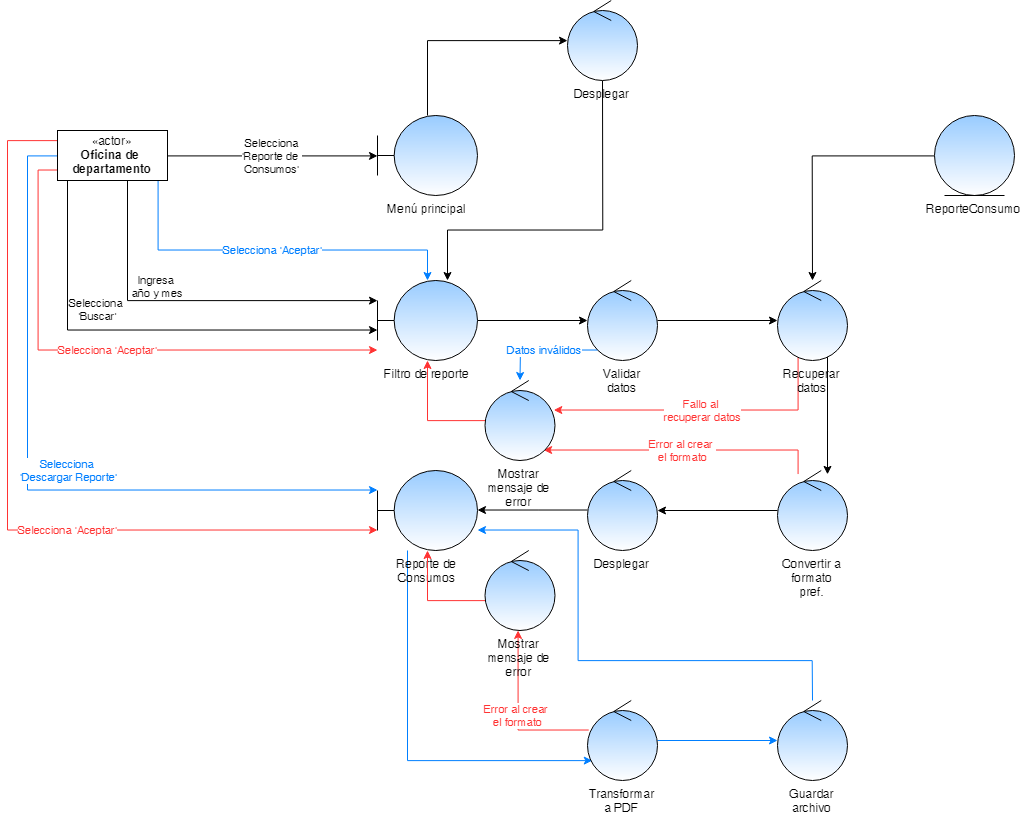

The diagram above was exported from draw.io. Its source (the exported page's mxGraphModel, read from the mxfile embedded in the PNG):
<mxGraphModel dx="2500" dy="934" grid="1" gridSize="10" guides="1" tooltips="1" connect="1" arrows="1" fold="1" page="1" pageScale="1" pageWidth="827" pageHeight="1169" math="0" shadow="0">
  <root>
    <mxCell id="0" />
    <mxCell id="1" parent="0" />
    <mxCell id="EJjP-p43SMofmXJObYSt-4" value="Selecciona&lt;br&gt;'Reporte de &lt;br&gt;Consumos'" style="edgeStyle=orthogonalEdgeStyle;rounded=0;orthogonalLoop=1;jettySize=auto;html=1;" edge="1" parent="1" source="EJjP-p43SMofmXJObYSt-2" target="EJjP-p43SMofmXJObYSt-3">
      <mxGeometry relative="1" as="geometry" />
    </mxCell>
    <mxCell id="EJjP-p43SMofmXJObYSt-8" value="Ingresa &lt;br&gt;año y mes" style="edgeStyle=orthogonalEdgeStyle;rounded=0;orthogonalLoop=1;jettySize=auto;html=1;" edge="1" parent="1" source="EJjP-p43SMofmXJObYSt-2" target="EJjP-p43SMofmXJObYSt-7">
      <mxGeometry x="-0.4286" y="30" relative="1" as="geometry">
        <Array as="points">
          <mxPoint x="20" y="440" />
        </Array>
        <mxPoint as="offset" />
      </mxGeometry>
    </mxCell>
    <mxCell id="EJjP-p43SMofmXJObYSt-9" value="Selecciona &lt;br&gt;'Buscar'" style="edgeStyle=orthogonalEdgeStyle;rounded=0;orthogonalLoop=1;jettySize=auto;html=1;" edge="1" parent="1" source="EJjP-p43SMofmXJObYSt-2" target="EJjP-p43SMofmXJObYSt-7">
      <mxGeometry x="-0.4348" y="30" relative="1" as="geometry">
        <Array as="points">
          <mxPoint x="-40" y="470" />
        </Array>
        <mxPoint as="offset" />
      </mxGeometry>
    </mxCell>
    <mxCell id="EJjP-p43SMofmXJObYSt-21" value="&lt;font color=&quot;#007fff&quot;&gt;Selecciona 'Aceptar'&lt;/font&gt;" style="edgeStyle=orthogonalEdgeStyle;rounded=0;orthogonalLoop=1;jettySize=auto;html=1;strokeColor=#007FFF;" edge="1" parent="1" source="EJjP-p43SMofmXJObYSt-2" target="EJjP-p43SMofmXJObYSt-7">
      <mxGeometry relative="1" as="geometry">
        <Array as="points">
          <mxPoint x="50" y="390" />
          <mxPoint x="320" y="390" />
        </Array>
      </mxGeometry>
    </mxCell>
    <mxCell id="EJjP-p43SMofmXJObYSt-22" value="&lt;font color=&quot;#007fff&quot;&gt;Selecciona&amp;nbsp;&lt;br&gt;'Descargar Reporte'&lt;/font&gt;" style="edgeStyle=orthogonalEdgeStyle;rounded=0;orthogonalLoop=1;jettySize=auto;html=1;strokeColor=#007FFF;" edge="1" parent="1" source="EJjP-p43SMofmXJObYSt-2" target="EJjP-p43SMofmXJObYSt-16">
      <mxGeometry x="0.1367" y="20" relative="1" as="geometry">
        <Array as="points">
          <mxPoint x="-80" y="295" />
          <mxPoint x="-80" y="630" />
        </Array>
        <mxPoint as="offset" />
      </mxGeometry>
    </mxCell>
    <mxCell id="EJjP-p43SMofmXJObYSt-30" value="&lt;font color=&quot;#ff3333&quot;&gt;Selecciona 'Aceptar'&lt;/font&gt;" style="edgeStyle=orthogonalEdgeStyle;rounded=0;orthogonalLoop=1;jettySize=auto;html=1;strokeColor=#FF3333;" edge="1" parent="1" source="EJjP-p43SMofmXJObYSt-2" target="EJjP-p43SMofmXJObYSt-7">
      <mxGeometry relative="1" as="geometry">
        <Array as="points">
          <mxPoint x="-70" y="310" />
          <mxPoint x="-70" y="490" />
        </Array>
      </mxGeometry>
    </mxCell>
    <mxCell id="EJjP-p43SMofmXJObYSt-36" value="&lt;font color=&quot;#ff3333&quot;&gt;Selecciona 'Aceptar'&lt;/font&gt;" style="edgeStyle=orthogonalEdgeStyle;rounded=0;orthogonalLoop=1;jettySize=auto;html=1;strokeColor=#FF3333;" edge="1" parent="1" source="EJjP-p43SMofmXJObYSt-2" target="EJjP-p43SMofmXJObYSt-16">
      <mxGeometry x="0.234" relative="1" as="geometry">
        <Array as="points">
          <mxPoint x="-100" y="280" />
          <mxPoint x="-100" y="670" />
        </Array>
        <mxPoint x="1" as="offset" />
      </mxGeometry>
    </mxCell>
    <mxCell id="EJjP-p43SMofmXJObYSt-2" value="«actor»&lt;br&gt;&lt;b&gt;Oficina de &lt;br&gt;departamento&lt;/b&gt;" style="html=1;" vertex="1" parent="1">
      <mxGeometry x="-50" y="270" width="110" height="50" as="geometry" />
    </mxCell>
    <mxCell id="EJjP-p43SMofmXJObYSt-6" style="edgeStyle=orthogonalEdgeStyle;rounded=0;orthogonalLoop=1;jettySize=auto;html=1;" edge="1" parent="1" source="EJjP-p43SMofmXJObYSt-3" target="EJjP-p43SMofmXJObYSt-5">
      <mxGeometry relative="1" as="geometry">
        <Array as="points">
          <mxPoint x="320" y="180" />
        </Array>
      </mxGeometry>
    </mxCell>
    <mxCell id="EJjP-p43SMofmXJObYSt-3" value="Menú principal" style="shape=umlBoundary;whiteSpace=wrap;html=1;labelPosition=center;verticalLabelPosition=bottom;align=center;verticalAlign=top;gradientColor=#ffffff;fillColor=#99CCFF;" vertex="1" parent="1">
      <mxGeometry x="270" y="255" width="100" height="80" as="geometry" />
    </mxCell>
    <mxCell id="EJjP-p43SMofmXJObYSt-41" style="edgeStyle=orthogonalEdgeStyle;rounded=0;orthogonalLoop=1;jettySize=auto;html=1;strokeColor=#000000;" edge="1" parent="1" source="EJjP-p43SMofmXJObYSt-5" target="EJjP-p43SMofmXJObYSt-7">
      <mxGeometry relative="1" as="geometry">
        <Array as="points">
          <mxPoint x="495" y="370" />
          <mxPoint x="340" y="370" />
        </Array>
      </mxGeometry>
    </mxCell>
    <mxCell id="EJjP-p43SMofmXJObYSt-5" value="Desplegar" style="ellipse;shape=umlControl;whiteSpace=wrap;html=1;labelPosition=center;verticalLabelPosition=bottom;align=center;verticalAlign=top;gradientColor=#ffffff;fillColor=#99CCFF;" vertex="1" parent="1">
      <mxGeometry x="460" y="140" width="70" height="80" as="geometry" />
    </mxCell>
    <mxCell id="EJjP-p43SMofmXJObYSt-11" style="edgeStyle=orthogonalEdgeStyle;rounded=0;orthogonalLoop=1;jettySize=auto;html=1;" edge="1" parent="1" source="EJjP-p43SMofmXJObYSt-7" target="EJjP-p43SMofmXJObYSt-10">
      <mxGeometry relative="1" as="geometry" />
    </mxCell>
    <mxCell id="EJjP-p43SMofmXJObYSt-7" value="Filtro de reporte" style="shape=umlBoundary;whiteSpace=wrap;html=1;labelPosition=center;verticalLabelPosition=bottom;align=center;verticalAlign=top;gradientColor=#ffffff;fillColor=#99CCFF;" vertex="1" parent="1">
      <mxGeometry x="270" y="420" width="100" height="80" as="geometry" />
    </mxCell>
    <mxCell id="EJjP-p43SMofmXJObYSt-15" style="edgeStyle=orthogonalEdgeStyle;rounded=0;orthogonalLoop=1;jettySize=auto;html=1;" edge="1" parent="1" source="EJjP-p43SMofmXJObYSt-10" target="EJjP-p43SMofmXJObYSt-12">
      <mxGeometry relative="1" as="geometry" />
    </mxCell>
    <mxCell id="EJjP-p43SMofmXJObYSt-20" value="&lt;font color=&quot;#007fff&quot;&gt;Datos inválidos&lt;/font&gt;" style="edgeStyle=orthogonalEdgeStyle;rounded=0;orthogonalLoop=1;jettySize=auto;html=1;strokeColor=#007FFF;" edge="1" parent="1" source="EJjP-p43SMofmXJObYSt-10" target="EJjP-p43SMofmXJObYSt-39">
      <mxGeometry relative="1" as="geometry">
        <Array as="points">
          <mxPoint x="413" y="490" />
        </Array>
      </mxGeometry>
    </mxCell>
    <mxCell id="EJjP-p43SMofmXJObYSt-10" value="Validar datos" style="ellipse;shape=umlControl;whiteSpace=wrap;html=1;labelPosition=center;verticalLabelPosition=bottom;align=center;verticalAlign=top;gradientColor=#ffffff;fillColor=#99CCFF;" vertex="1" parent="1">
      <mxGeometry x="480" y="420" width="70" height="80" as="geometry" />
    </mxCell>
    <mxCell id="EJjP-p43SMofmXJObYSt-18" style="edgeStyle=orthogonalEdgeStyle;rounded=0;orthogonalLoop=1;jettySize=auto;html=1;" edge="1" parent="1" source="EJjP-p43SMofmXJObYSt-12" target="EJjP-p43SMofmXJObYSt-31">
      <mxGeometry relative="1" as="geometry">
        <Array as="points">
          <mxPoint x="720" y="570" />
          <mxPoint x="720" y="570" />
        </Array>
      </mxGeometry>
    </mxCell>
    <mxCell id="EJjP-p43SMofmXJObYSt-28" value="&lt;font color=&quot;#ff3333&quot;&gt;Fallo al&amp;nbsp;&lt;br&gt;recuperar datos&lt;/font&gt;" style="edgeStyle=orthogonalEdgeStyle;rounded=0;orthogonalLoop=1;jettySize=auto;html=1;strokeColor=#FF3333;" edge="1" parent="1" source="EJjP-p43SMofmXJObYSt-12" target="EJjP-p43SMofmXJObYSt-39">
      <mxGeometry relative="1" as="geometry">
        <Array as="points">
          <mxPoint x="691" y="550" />
        </Array>
      </mxGeometry>
    </mxCell>
    <mxCell id="EJjP-p43SMofmXJObYSt-12" value="Recuperar datos" style="ellipse;shape=umlControl;whiteSpace=wrap;html=1;labelPosition=center;verticalLabelPosition=bottom;align=center;verticalAlign=top;gradientColor=#ffffff;fillColor=#99CCFF;" vertex="1" parent="1">
      <mxGeometry x="670" y="420" width="70" height="80" as="geometry" />
    </mxCell>
    <mxCell id="EJjP-p43SMofmXJObYSt-14" style="edgeStyle=orthogonalEdgeStyle;rounded=0;orthogonalLoop=1;jettySize=auto;html=1;" edge="1" parent="1" source="EJjP-p43SMofmXJObYSt-13" target="EJjP-p43SMofmXJObYSt-12">
      <mxGeometry relative="1" as="geometry" />
    </mxCell>
    <mxCell id="EJjP-p43SMofmXJObYSt-13" value="ReporteConsumo" style="ellipse;shape=umlEntity;whiteSpace=wrap;html=1;labelPosition=center;verticalLabelPosition=bottom;align=center;verticalAlign=top;gradientColor=#ffffff;fillColor=#99CCFF;" vertex="1" parent="1">
      <mxGeometry x="827" y="255" width="80" height="80" as="geometry" />
    </mxCell>
    <mxCell id="EJjP-p43SMofmXJObYSt-26" style="edgeStyle=orthogonalEdgeStyle;rounded=0;orthogonalLoop=1;jettySize=auto;html=1;strokeColor=#007FFF;" edge="1" parent="1" source="EJjP-p43SMofmXJObYSt-16" target="EJjP-p43SMofmXJObYSt-23">
      <mxGeometry relative="1" as="geometry">
        <Array as="points">
          <mxPoint x="300" y="900" />
        </Array>
      </mxGeometry>
    </mxCell>
    <mxCell id="EJjP-p43SMofmXJObYSt-16" value="Reporte de Consumos" style="shape=umlBoundary;whiteSpace=wrap;html=1;labelPosition=center;verticalLabelPosition=bottom;align=center;verticalAlign=top;gradientColor=#ffffff;fillColor=#99CCFF;" vertex="1" parent="1">
      <mxGeometry x="270" y="610" width="100" height="80" as="geometry" />
    </mxCell>
    <mxCell id="EJjP-p43SMofmXJObYSt-19" style="edgeStyle=orthogonalEdgeStyle;rounded=0;orthogonalLoop=1;jettySize=auto;html=1;" edge="1" parent="1" source="EJjP-p43SMofmXJObYSt-17" target="EJjP-p43SMofmXJObYSt-16">
      <mxGeometry relative="1" as="geometry">
        <Array as="points">
          <mxPoint x="430" y="650" />
          <mxPoint x="430" y="650" />
        </Array>
      </mxGeometry>
    </mxCell>
    <mxCell id="EJjP-p43SMofmXJObYSt-17" value="Desplegar" style="ellipse;shape=umlControl;whiteSpace=wrap;html=1;labelPosition=center;verticalLabelPosition=bottom;align=center;verticalAlign=top;gradientColor=#ffffff;fillColor=#99CCFF;" vertex="1" parent="1">
      <mxGeometry x="480" y="610" width="70" height="80" as="geometry" />
    </mxCell>
    <mxCell id="EJjP-p43SMofmXJObYSt-25" style="edgeStyle=orthogonalEdgeStyle;rounded=0;orthogonalLoop=1;jettySize=auto;html=1;strokeColor=#007FFF;" edge="1" parent="1" source="EJjP-p43SMofmXJObYSt-23" target="EJjP-p43SMofmXJObYSt-24">
      <mxGeometry relative="1" as="geometry" />
    </mxCell>
    <mxCell id="EJjP-p43SMofmXJObYSt-33" value="&lt;font color=&quot;#ff3333&quot;&gt;Error al crear &lt;br&gt;el formato&lt;/font&gt;" style="edgeStyle=orthogonalEdgeStyle;rounded=0;orthogonalLoop=1;jettySize=auto;html=1;strokeColor=#FF3333;" edge="1" parent="1" source="EJjP-p43SMofmXJObYSt-23" target="EJjP-p43SMofmXJObYSt-37">
      <mxGeometry relative="1" as="geometry">
        <Array as="points">
          <mxPoint x="411" y="870" />
          <mxPoint x="411" y="770" />
        </Array>
      </mxGeometry>
    </mxCell>
    <mxCell id="EJjP-p43SMofmXJObYSt-23" value="Transformar a PDF" style="ellipse;shape=umlControl;whiteSpace=wrap;html=1;fillColor=#99CCFF;gradientColor=#ffffff;labelPosition=center;verticalLabelPosition=bottom;align=center;verticalAlign=top;" vertex="1" parent="1">
      <mxGeometry x="480" y="840" width="70" height="80" as="geometry" />
    </mxCell>
    <mxCell id="EJjP-p43SMofmXJObYSt-27" style="edgeStyle=orthogonalEdgeStyle;rounded=0;orthogonalLoop=1;jettySize=auto;html=1;strokeColor=#007FFF;" edge="1" parent="1" source="EJjP-p43SMofmXJObYSt-24" target="EJjP-p43SMofmXJObYSt-16">
      <mxGeometry relative="1" as="geometry">
        <Array as="points">
          <mxPoint x="705" y="800" />
          <mxPoint x="471" y="800" />
          <mxPoint x="471" y="670" />
        </Array>
      </mxGeometry>
    </mxCell>
    <mxCell id="EJjP-p43SMofmXJObYSt-24" value="Guardar archivo" style="ellipse;shape=umlControl;whiteSpace=wrap;html=1;fillColor=#99CCFF;gradientColor=#ffffff;labelPosition=center;verticalLabelPosition=bottom;align=center;verticalAlign=top;" vertex="1" parent="1">
      <mxGeometry x="670" y="840" width="70" height="80" as="geometry" />
    </mxCell>
    <mxCell id="EJjP-p43SMofmXJObYSt-32" style="edgeStyle=orthogonalEdgeStyle;rounded=0;orthogonalLoop=1;jettySize=auto;html=1;strokeColor=#000000;" edge="1" parent="1" source="EJjP-p43SMofmXJObYSt-31" target="EJjP-p43SMofmXJObYSt-17">
      <mxGeometry relative="1" as="geometry" />
    </mxCell>
    <mxCell id="EJjP-p43SMofmXJObYSt-34" value="&lt;span style=&quot;color: rgb(255 , 51 , 51)&quot;&gt;Error al crear&amp;nbsp;&lt;/span&gt;&lt;br style=&quot;color: rgb(255 , 51 , 51)&quot;&gt;&lt;span style=&quot;color: rgb(255 , 51 , 51)&quot;&gt;el formato&lt;/span&gt;" style="edgeStyle=orthogonalEdgeStyle;rounded=0;orthogonalLoop=1;jettySize=auto;html=1;strokeColor=#FF3333;" edge="1" parent="1" source="EJjP-p43SMofmXJObYSt-31" target="EJjP-p43SMofmXJObYSt-39">
      <mxGeometry relative="1" as="geometry">
        <Array as="points">
          <mxPoint x="691" y="590" />
        </Array>
      </mxGeometry>
    </mxCell>
    <mxCell id="EJjP-p43SMofmXJObYSt-31" value="Convertir a formato pref." style="ellipse;shape=umlControl;whiteSpace=wrap;html=1;fillColor=#99CCFF;gradientColor=#ffffff;labelPosition=center;verticalLabelPosition=bottom;align=center;verticalAlign=top;" vertex="1" parent="1">
      <mxGeometry x="670" y="610" width="70" height="80" as="geometry" />
    </mxCell>
    <mxCell id="EJjP-p43SMofmXJObYSt-38" style="edgeStyle=orthogonalEdgeStyle;rounded=0;orthogonalLoop=1;jettySize=auto;html=1;strokeColor=#FF3333;" edge="1" parent="1" source="EJjP-p43SMofmXJObYSt-37" target="EJjP-p43SMofmXJObYSt-16">
      <mxGeometry relative="1" as="geometry">
        <Array as="points">
          <mxPoint x="320" y="740" />
        </Array>
      </mxGeometry>
    </mxCell>
    <mxCell id="EJjP-p43SMofmXJObYSt-37" value="Mostrar mensaje de error" style="ellipse;shape=umlControl;whiteSpace=wrap;html=1;fillColor=#99CCFF;gradientColor=#ffffff;labelPosition=center;verticalLabelPosition=bottom;align=center;verticalAlign=top;" vertex="1" parent="1">
      <mxGeometry x="377.5" y="690" width="70" height="80" as="geometry" />
    </mxCell>
    <mxCell id="EJjP-p43SMofmXJObYSt-40" style="edgeStyle=orthogonalEdgeStyle;rounded=0;orthogonalLoop=1;jettySize=auto;html=1;strokeColor=#FF3333;" edge="1" parent="1" source="EJjP-p43SMofmXJObYSt-39" target="EJjP-p43SMofmXJObYSt-7">
      <mxGeometry relative="1" as="geometry" />
    </mxCell>
    <mxCell id="EJjP-p43SMofmXJObYSt-39" value="Mostrar mensaje de error" style="ellipse;shape=umlControl;whiteSpace=wrap;html=1;fillColor=#99CCFF;gradientColor=#ffffff;labelPosition=center;verticalLabelPosition=bottom;align=center;verticalAlign=top;" vertex="1" parent="1">
      <mxGeometry x="377.5" y="520" width="70" height="80" as="geometry" />
    </mxCell>
  </root>
</mxGraphModel>